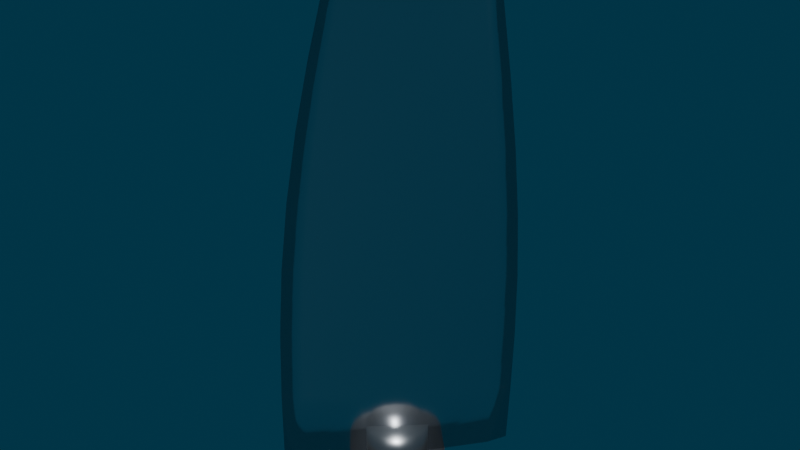 # Source: Sub2PropBlade.blend  (saved by Blender 5.2.45; exported with 4.5.12 LTS)
import bpy
from mathutils import Matrix  # noqa: F401  (used for matrix-valued properties, if any)

bpy.ops.wm.read_factory_settings(use_empty=True)
scene = bpy.context.scene
scene.name = 'Scene'

# ---- collections
col_sub2propblade = bpy.data.collections.new('Sub2PropBlade'); scene.collection.children.link(col_sub2propblade)

# ---- materials (node trees are filled in below, after node groups)
mat_m_sub_chrome = bpy.data.materials.new('M_Sub_Chrome')
mat_m_sub_chrome.diffuse_color = (0.85, 0.85, 0.87, 1.0)
mat_m_sub2_metal = bpy.data.materials.new('M_Sub2_Metal')
mat_m_sub2_metal.diffuse_color = (0.32, 0.34, 0.36, 1.0)

# ---- material node trees
mat_m_sub_chrome.use_nodes = True; mat_m_sub_chrome.node_tree.nodes.clear()
_N = mat_m_sub_chrome.node_tree.nodes; _L = mat_m_sub_chrome.node_tree.links
n0 = _N.new('ShaderNodeBsdfPrincipled'); n0.name = 'Principled BSDF'; n0.location = (-200, 100)
n0.inputs[0].default_value = (0.85, 0.85, 0.87, 1.0)
n0.inputs[1].default_value = 1.0
n0.inputs[2].default_value = 0.2
n0.inputs[10].default_value = 0.005
n1 = _N.new('ShaderNodeOutputMaterial'); n1.name = 'Material Output'; n1.location = (200, 100)
_L.new(n0.outputs[0], n1.inputs[0])
n1.is_active_output = True
mat_m_sub2_metal.use_nodes = True; mat_m_sub2_metal.node_tree.nodes.clear()
_N = mat_m_sub2_metal.node_tree.nodes; _L = mat_m_sub2_metal.node_tree.links
n0 = _N.new('ShaderNodeBsdfPrincipled'); n0.name = 'Principled BSDF'; n0.location = (-200, 100)
n0.inputs[0].default_value = (0.32, 0.34, 0.36, 1.0)
n0.inputs[1].default_value = 0.9
n0.inputs[2].default_value = 0.35
n0.inputs[10].default_value = 0.005
n1 = _N.new('ShaderNodeOutputMaterial'); n1.name = 'Material Output'; n1.location = (200, 100)
_L.new(n0.outputs[0], n1.inputs[0])
n1.is_active_output = True

# ---- world
world_world = bpy.data.worlds.new('World'); scene.world = world_world
world_world.use_nodes = True; world_world.node_tree.nodes.clear()
_N = world_world.node_tree.nodes; _L = world_world.node_tree.links
n0 = _N.new('ShaderNodeOutputWorld'); n0.name = 'World Output'; n0.location = (200, 100)
n1 = _N.new('ShaderNodeBackground'); n1.name = 'Background'; n1.location = (-200, 100)
n1.inputs[0].default_value = (0.005, 0.04, 0.07, 1.0)
_L.new(n1.outputs[0], n0.inputs[0])
n0.is_active_output = True
world_world.color = (0.05088, 0.05088, 0.05088)
world_world.sun_shadow_jitter_overblur = 0.0

# ---- meshes
me_s2pb_blade_001 = bpy.data.meshes.new('S2PB_Blade.001')
me_s2pb_blade_001.from_pydata([(0.07026, 0.07803, 0.0), (0.0523, 0.06722, 0.0), (0.01436, 0.03073, 0.0), (-0.02623, -0.02004, 0.0), (-0.05964, -0.06061, 0.0), (-0.07026, -0.07803, 0.0), (-0.05404, -0.06564, 0.0), (-0.01719, -0.02819, 0.0), (0.02906, 0.01749, 0.0), (0.06138, 0.05904, 0.0), (0.07561, 0.07335, 0.0625), (0.05729, 0.06338, 0.0625), (0.01722, 0.0292, 0.0625), (-0.02687, -0.01865, 0.0625), (-0.06302, -0.05686, 0.0625), (-0.07498, -0.07335, 0.0625), (-0.05818, -0.06182, 0.0625), (-0.01904, -0.02669, 0.0625), (0.02994, 0.01613, 0.0625), (0.06516, 0.0553, 0.0625), (0.0806, 0.06777, 0.125), (0.0621, 0.05875, 0.125), (0.02035, 0.02729, 0.125), (-0.02661, -0.01704, 0.125), (-0.06501, -0.05242, 0.125), (-0.0781, -0.06777, 0.125), (-0.06089, -0.05724, 0.125), (-0.01994, -0.02485, 0.125), (0.03119, 0.0146, 0.125), (0.0688, 0.05091, 0.125), (0.08453, 0.06102, 0.1875), (0.06612, 0.05312, 0.1875), (0.02353, 0.02492, 0.1875), (-0.02523, -0.01512, 0.1875), (-0.06502, -0.04706, 0.1875), (-0.0789, -0.06102, 0.1875), (-0.06157, -0.05167, 0.1875), (-0.01965, -0.02259, 0.1875), (0.03259, 0.01279, 0.1875), (0.07172, 0.04562, 0.1875), (0.08677, 0.0531, 0.25), (0.06886, 0.04649, 0.25), (0.02656, 0.02211, 0.25), (-0.02255, -0.0129, 0.25), (-0.06256, -0.04079, 0.25), (-0.07677, -0.0531, 0.25), (-0.05975, -0.04513, 0.25), (-0.01799, -0.01992, 0.25), (0.03397, 0.01071, 0.25), (0.07344, 0.03944, 0.25), (0.08698, 0.04433, 0.3125), (0.07004, 0.03912, 0.3125), (0.02933, 0.01896, 0.3125), (-0.01846, -0.01046, 0.3125), (-0.05735, -0.03387, 0.3125), (-0.07135, -0.04433, 0.3125), (-0.05511, -0.03787, 0.3125), (-0.01484, -0.01694, 0.3125), (0.03522, 0.008441, 0.3125), (0.07368, 0.03262, 0.3125), (0.08513, 0.03524, 0.375), (0.06962, 0.03144, 0.375), (0.03182, 0.01563, 0.375), (-0.01297, -0.007971, 0.375), (-0.04938, -0.02671, 0.375), (-0.06263, -0.03524, 0.375), (-0.04766, -0.03031, 0.375), (-0.01019, -0.01381, 0.375), (0.03634, 0.006147, 0.375), (0.07242, 0.02558, 0.375), (0.0816, 0.02644, 0.4375), (0.06791, 0.02397, 0.4375), (0.03413, 0.01233, 0.4375), (-0.006193, -0.00561, 0.4375), (-0.03894, -0.01981, 0.4375), (-0.05097, -0.02644, 0.4375), (-0.03768, -0.02298, 0.4375), (-0.004149, -0.01073, 0.4375), (0.03746, 0.004009, 0.4375), (0.06996, 0.01882, 0.4375), (0.07706, 0.01854, 0.5), (0.06546, 0.01718, 0.5), (0.03649, 0.009257, 0.5), (0.001661, -0.003559, 0.5), (-0.0266, -0.01366, 0.5), (-0.03706, -0.01854, 0.5), (-0.02573, -0.01634, 0.5), (0.003072, -0.0079, 0.5), (0.03878, 0.002202, 0.5), (0.06687, 0.01282, 0.5)], [], [(0, 1, 11, 10), (1, 2, 12, 11), (2, 3, 13, 12), (3, 4, 14, 13), (4, 5, 15, 14), (5, 6, 16, 15), (6, 7, 17, 16), (7, 8, 18, 17), (8, 9, 19, 18), (9, 0, 10, 19), (10, 11, 21, 20), (11, 12, 22, 21), (12, 13, 23, 22), (13, 14, 24, 23), (14, 15, 25, 24), (15, 16, 26, 25), (16, 17, 27, 26), (17, 18, 28, 27), (18, 19, 29, 28), (19, 10, 20, 29), (20, 21, 31, 30), (21, 22, 32, 31), (22, 23, 33, 32), (23, 24, 34, 33), (24, 25, 35, 34), (25, 26, 36, 35), (26, 27, 37, 36), (27, 28, 38, 37), (28, 29, 39, 38), (29, 20, 30, 39), (30, 31, 41, 40), (31, 32, 42, 41), (32, 33, 43, 42), (33, 34, 44, 43), (34, 35, 45, 44), (35, 36, 46, 45), (36, 37, 47, 46), (37, 38, 48, 47), (38, 39, 49, 48), (39, 30, 40, 49), (40, 41, 51, 50), (41, 42, 52, 51), (42, 43, 53, 52), (43, 44, 54, 53), (44, 45, 55, 54), (45, 46, 56, 55), (46, 47, 57, 56), (47, 48, 58, 57), (48, 49, 59, 58), (49, 40, 50, 59), (50, 51, 61, 60), (51, 52, 62, 61), (52, 53, 63, 62), (53, 54, 64, 63), (54, 55, 65, 64), (55, 56, 66, 65), (56, 57, 67, 66), (57, 58, 68, 67), (58, 59, 69, 68), (59, 50, 60, 69), (60, 61, 71, 70), (61, 62, 72, 71), (62, 63, 73, 72), (63, 64, 74, 73), (64, 65, 75, 74), (65, 66, 76, 75), (66, 67, 77, 76), (67, 68, 78, 77), (68, 69, 79, 78), (69, 60, 70, 79), (70, 71, 81, 80), (71, 72, 82, 81), (72, 73, 83, 82), (73, 74, 84, 83), (74, 75, 85, 84), (75, 76, 86, 85), (76, 77, 87, 86), (77, 78, 88, 87), (78, 79, 89, 88), (79, 70, 80, 89), (9, 8, 7, 6, 5, 4, 3, 2, 1, 0), (80, 81, 82, 83, 84, 85, 86, 87, 88, 89)])
me_s2pb_blade_001.polygons.foreach_set('use_smooth', [True] * 82)
me_s2pb_blade_001.materials.append(mat_m_sub_chrome)
me_s2pb_blade_001.update()
me_s2pb_root_001 = bpy.data.meshes.new('S2PB_Root.001')
me_s2pb_root_001.from_pydata([(0.0, 0.045, -0.03), (0.0, 0.045, 0.0), (0.01391, 0.0428, -0.03), (0.01391, 0.0428, 0.0), (0.02645, 0.03641, -0.03), (0.02645, 0.03641, 0.0), (0.03641, 0.02645, -0.03), (0.03641, 0.02645, 0.0), (0.0428, 0.01391, -0.03), (0.0428, 0.01391, 0.0), (0.045, 0.0, -0.03), (0.045, 0.0, 0.0), (0.0428, -0.01391, -0.03), (0.0428, -0.01391, 0.0), (0.03641, -0.02645, -0.03), (0.03641, -0.02645, 0.0), (0.02645, -0.03641, -0.03), (0.02645, -0.03641, 0.0), (0.01391, -0.0428, -0.03), (0.01391, -0.0428, 0.0), (0.0, -0.045, -0.03), (0.0, -0.045, 0.0), (-0.01391, -0.0428, -0.03), (-0.01391, -0.0428, 0.0), (-0.02645, -0.03641, -0.03), (-0.02645, -0.03641, 0.0), (-0.03641, -0.02645, -0.03), (-0.03641, -0.02645, 0.0), (-0.0428, -0.01391, -0.03), (-0.0428, -0.01391, 0.0), (-0.045, 0.0, -0.03), (-0.045, 0.0, 0.0), (-0.0428, 0.01391, -0.03), (-0.0428, 0.01391, 0.0), (-0.03641, 0.02645, -0.03), (-0.03641, 0.02645, 0.0), (-0.02645, 0.03641, -0.03), (-0.02645, 0.03641, 0.0), (-0.01391, 0.0428, -0.03), (-0.01391, 0.0428, 0.0), (0.0, 0.03, 0.0), (0.0, 0.03, 0.03), (0.01148, 0.02772, 0.0), (0.01148, 0.02772, 0.03), (0.02121, 0.02121, 0.0), (0.02121, 0.02121, 0.03), (0.02772, 0.01148, 0.0), (0.02772, 0.01148, 0.03), (0.03, 0.0, 0.0), (0.03, 0.0, 0.03), (0.02772, -0.01148, 0.0), (0.02772, -0.01148, 0.03), (0.02121, -0.02121, 0.0), (0.02121, -0.02121, 0.03), (0.01148, -0.02772, 0.0), (0.01148, -0.02772, 0.03), (0.0, -0.03, 0.0), (0.0, -0.03, 0.03), (-0.01148, -0.02772, 0.0), (-0.01148, -0.02772, 0.03), (-0.02121, -0.02121, 0.0), (-0.02121, -0.02121, 0.03), (-0.02772, -0.01148, 0.0), (-0.02772, -0.01148, 0.03), (-0.03, 0.0, 0.0), (-0.03, 0.0, 0.03), (-0.02772, 0.01148, 0.0), (-0.02772, 0.01148, 0.03), (-0.02121, 0.02121, 0.0), (-0.02121, 0.02121, 0.03), (-0.01148, 0.02772, 0.0), (-0.01148, 0.02772, 0.03)], [], [(0, 1, 3, 2), (2, 3, 5, 4), (4, 5, 7, 6), (6, 7, 9, 8), (8, 9, 11, 10), (10, 11, 13, 12), (12, 13, 15, 14), (14, 15, 17, 16), (16, 17, 19, 18), (18, 19, 21, 20), (20, 21, 23, 22), (22, 23, 25, 24), (24, 25, 27, 26), (26, 27, 29, 28), (28, 29, 31, 30), (30, 31, 33, 32), (32, 33, 35, 34), (34, 35, 37, 36), (3, 1, 39, 37, 35, 33, 31, 29, 27, 25, 23, 21, 19, 17, 15, 13, 11, 9, 7, 5), (36, 37, 39, 38), (38, 39, 1, 0), (0, 2, 4, 6, 8, 10, 12, 14, 16, 18, 20, 22, 24, 26, 28, 30, 32, 34, 36, 38), (40, 41, 43, 42), (42, 43, 45, 44), (44, 45, 47, 46), (46, 47, 49, 48), (48, 49, 51, 50), (50, 51, 53, 52), (52, 53, 55, 54), (54, 55, 57, 56), (56, 57, 59, 58), (58, 59, 61, 60), (60, 61, 63, 62), (62, 63, 65, 64), (64, 65, 67, 66), (66, 67, 69, 68), (43, 41, 71, 69, 67, 65, 63, 61, 59, 57, 55, 53, 51, 49, 47, 45), (68, 69, 71, 70), (70, 71, 41, 40), (40, 42, 44, 46, 48, 50, 52, 54, 56, 58, 60, 62, 64, 66, 68, 70)])
me_s2pb_root_001.polygons.foreach_set('use_smooth', [True] * 40)
me_s2pb_root_001.materials.append(mat_m_sub2_metal)
me_s2pb_root_001.update()

# ---- objects
ob_s2pb_blade = bpy.data.objects.new('S2PB_Blade', me_s2pb_blade_001)
ob_s2pb_root = bpy.data.objects.new('S2PB_Root', me_s2pb_root_001)
ob_sub2propblade = bpy.data.objects.new('Sub2PropBlade', None)

# ---- transforms, parenting, visibility, modifiers, constraints
ob_s2pb_blade.parent = ob_sub2propblade
ob_s2pb_blade.location = (0.0, 0.0, 0.0)
ob_s2pb_root.parent = ob_sub2propblade
ob_s2pb_root.location = (0.0, 0.0, 0.0)
ob_sub2propblade.location = (0.0, 0.0, 0.0)

# ---- collection membership
col_sub2propblade.objects.link(ob_s2pb_blade)
col_sub2propblade.objects.link(ob_s2pb_root)
col_sub2propblade.objects.link(ob_sub2propblade)

# ---- scene / render settings (as saved in the file)
scene.frame_start = 1; scene.frame_end = 250; scene.frame_set(48)
scene.render.engine = 'BLENDER_EEVEE_NEXT'
scene.render.resolution_x = 1280
scene.render.resolution_y = 720
scene.render.bake_bias = 0.0
scene.render.bake_samples = 0
scene.render.compositor_device = 'GPU'
scene.eevee.volumetric_end = 6.0
scene.eevee.volumetric_tile_size = '4'
scene.eevee.volumetric_samples = 96
scene.eevee.use_volumetric_shadows = True
scene.eevee.use_volume_custom_range = False
scene.eevee.fast_gi_thickness_near = 0.1
scene.eevee.fast_gi_thickness_far = 0.0
scene.eevee.ray_tracing_options.screen_trace_thickness = 0.1
bpy.context.view_layer.update()

# ---- added for rendering (the .blend has no active camera and no usable light): camera, sun
cam_auto = bpy.data.cameras.new('AutoCamera')
cam_auto.lens = 50.0
cam_auto.sensor_width = 36.0
cam_auto.clip_end = 1000.0
ob_auto_camera = bpy.data.objects.new('AutoCamera', cam_auto)
scene.collection.objects.link(ob_auto_camera)
ob_auto_camera.location = (0.537765, -0.640473, 0.661982)
ob_auto_camera.rotation_euler = (1.09748, -7.21219e-08, 0.694738)
scene.camera = ob_auto_camera
light_auto_sun = bpy.data.lights.new('AutoSun', 'SUN')
light_auto_sun.energy = 3.0
light_auto_sun.angle = 0.0523599
ob_auto_sun = bpy.data.objects.new('AutoSun', light_auto_sun)
scene.collection.objects.link(ob_auto_sun)
ob_auto_sun.rotation_euler = (0.872665, 0.174533, 0.523599)
bpy.context.view_layer.update()

